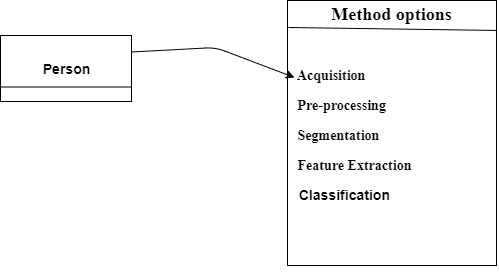

The diagram above was exported from draw.io. Its source (the exported page's mxGraphModel, read from the mxfile embedded in the PNG):
<mxGraphModel dx="1038" dy="580" grid="0" gridSize="10" guides="1" tooltips="1" connect="1" arrows="1" fold="1" page="1" pageScale="1" pageWidth="827" pageHeight="1169" math="0" shadow="0">
  <root>
    <mxCell id="0" />
    <mxCell id="1" parent="0" />
    <mxCell id="tAaHu8INn3S2y28HAGYg-3" value="&lt;h3&gt;Person&lt;/h3&gt;" style="html=1;" vertex="1" parent="1">
      <mxGeometry x="158" y="396" width="131" height="66" as="geometry" />
    </mxCell>
    <mxCell id="tAaHu8INn3S2y28HAGYg-4" value="" style="line;strokeWidth=1;fillColor=none;align=left;verticalAlign=middle;spacingTop=-1;spacingLeft=3;spacingRight=3;rotatable=0;labelPosition=right;points=[];portConstraint=eastwest;fontFamily=Times New Roman;" vertex="1" parent="1">
      <mxGeometry x="159" y="417" width="130" height="61" as="geometry" />
    </mxCell>
    <mxCell id="tAaHu8INn3S2y28HAGYg-16" value="&lt;h2 style=&quot;margin: 4px 0px 0px ; text-align: center&quot;&gt;&lt;font face=&quot;Times New Roman&quot;&gt;Method options&lt;/font&gt;&lt;/h2&gt;&lt;div&gt;&lt;font face=&quot;Times New Roman&quot;&gt;&lt;br&gt;&lt;/font&gt;&lt;/div&gt;&lt;div&gt;&lt;font face=&quot;Times New Roman&quot;&gt;&lt;br&gt;&lt;/font&gt;&lt;/div&gt;&lt;h3&gt;&lt;font face=&quot;Times New Roman&quot;&gt;&amp;nbsp; &amp;nbsp;Acquisition&lt;/font&gt;&lt;/h3&gt;&lt;h3&gt;&lt;font face=&quot;Times New Roman&quot;&gt;&amp;nbsp; &amp;nbsp;Pre-processing&lt;/font&gt;&lt;/h3&gt;&lt;h3&gt;&lt;font face=&quot;Times New Roman&quot;&gt;&amp;nbsp; &amp;nbsp;Segmentation&lt;/font&gt;&lt;/h3&gt;&lt;h3&gt;&lt;font face=&quot;Times New Roman&quot;&gt;&amp;nbsp; &amp;nbsp;Feature Extraction&lt;/font&gt;&lt;/h3&gt;&lt;h3&gt;&amp;nbsp; &amp;nbsp;Classification&lt;/h3&gt;&lt;h3&gt;&lt;font face=&quot;Times New Roman&quot;&gt;&lt;br&gt;&lt;/font&gt;&lt;/h3&gt;" style="verticalAlign=top;align=left;overflow=fill;fontSize=12;fontFamily=Helvetica;html=1;" vertex="1" parent="1">
      <mxGeometry x="445" y="361" width="209" height="265" as="geometry" />
    </mxCell>
    <mxCell id="tAaHu8INn3S2y28HAGYg-19" value="" style="endArrow=none;html=1;fontFamily=Times New Roman;exitX=1.001;exitY=0.113;exitDx=0;exitDy=0;exitPerimeter=0;" edge="1" parent="1" source="tAaHu8INn3S2y28HAGYg-16">
      <mxGeometry width="50" height="50" relative="1" as="geometry">
        <mxPoint x="491" y="451" as="sourcePoint" />
        <mxPoint x="446" y="388" as="targetPoint" />
      </mxGeometry>
    </mxCell>
    <mxCell id="tAaHu8INn3S2y28HAGYg-20" style="edgeStyle=orthogonalEdgeStyle;rounded=0;orthogonalLoop=1;jettySize=auto;html=1;exitX=0.5;exitY=1;exitDx=0;exitDy=0;fontFamily=Times New Roman;" edge="1" parent="1" source="tAaHu8INn3S2y28HAGYg-16" target="tAaHu8INn3S2y28HAGYg-16">
      <mxGeometry relative="1" as="geometry" />
    </mxCell>
    <mxCell id="tAaHu8INn3S2y28HAGYg-21" value="" style="endArrow=classic;html=1;fontFamily=Times New Roman;exitX=1;exitY=0.25;exitDx=0;exitDy=0;" edge="1" parent="1" source="tAaHu8INn3S2y28HAGYg-3">
      <mxGeometry width="50" height="50" relative="1" as="geometry">
        <mxPoint x="387" y="627" as="sourcePoint" />
        <mxPoint x="452" y="438" as="targetPoint" />
        <Array as="points">
          <mxPoint x="373" y="408" />
        </Array>
      </mxGeometry>
    </mxCell>
  </root>
</mxGraphModel>